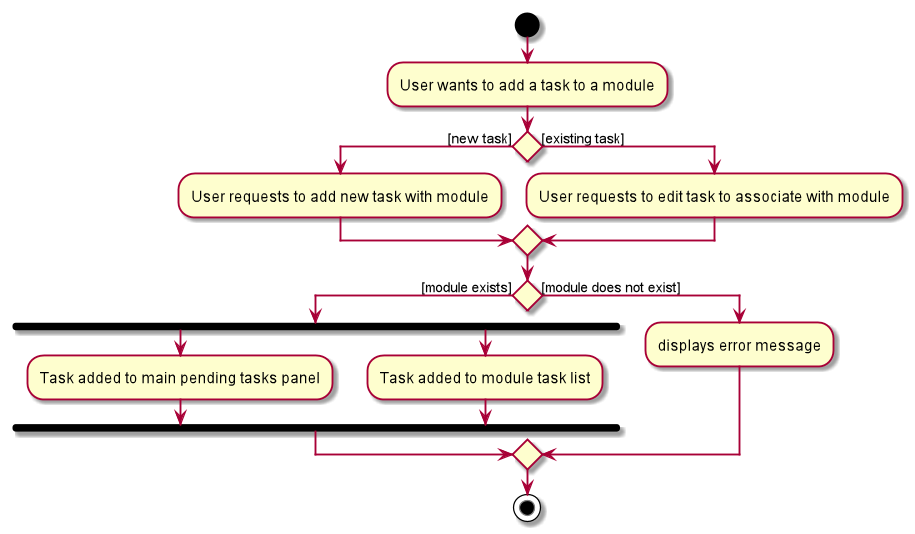

The diagram above was rendered by PlantUML. Its source (embedded in the PNG):
@startuml
start
:User wants to add a task to a module;
if () then ([new task])
:User requests to add new task with module;
else ([existing task])
:User requests to edit task to associate with module;
endif
if () then ([module exists])

    fork
        :Task added to main pending tasks panel;
    fork again
        :Task added to module task list;
    end fork
else ([module does not exist])
    :displays error message;

endif
stop
@enduml